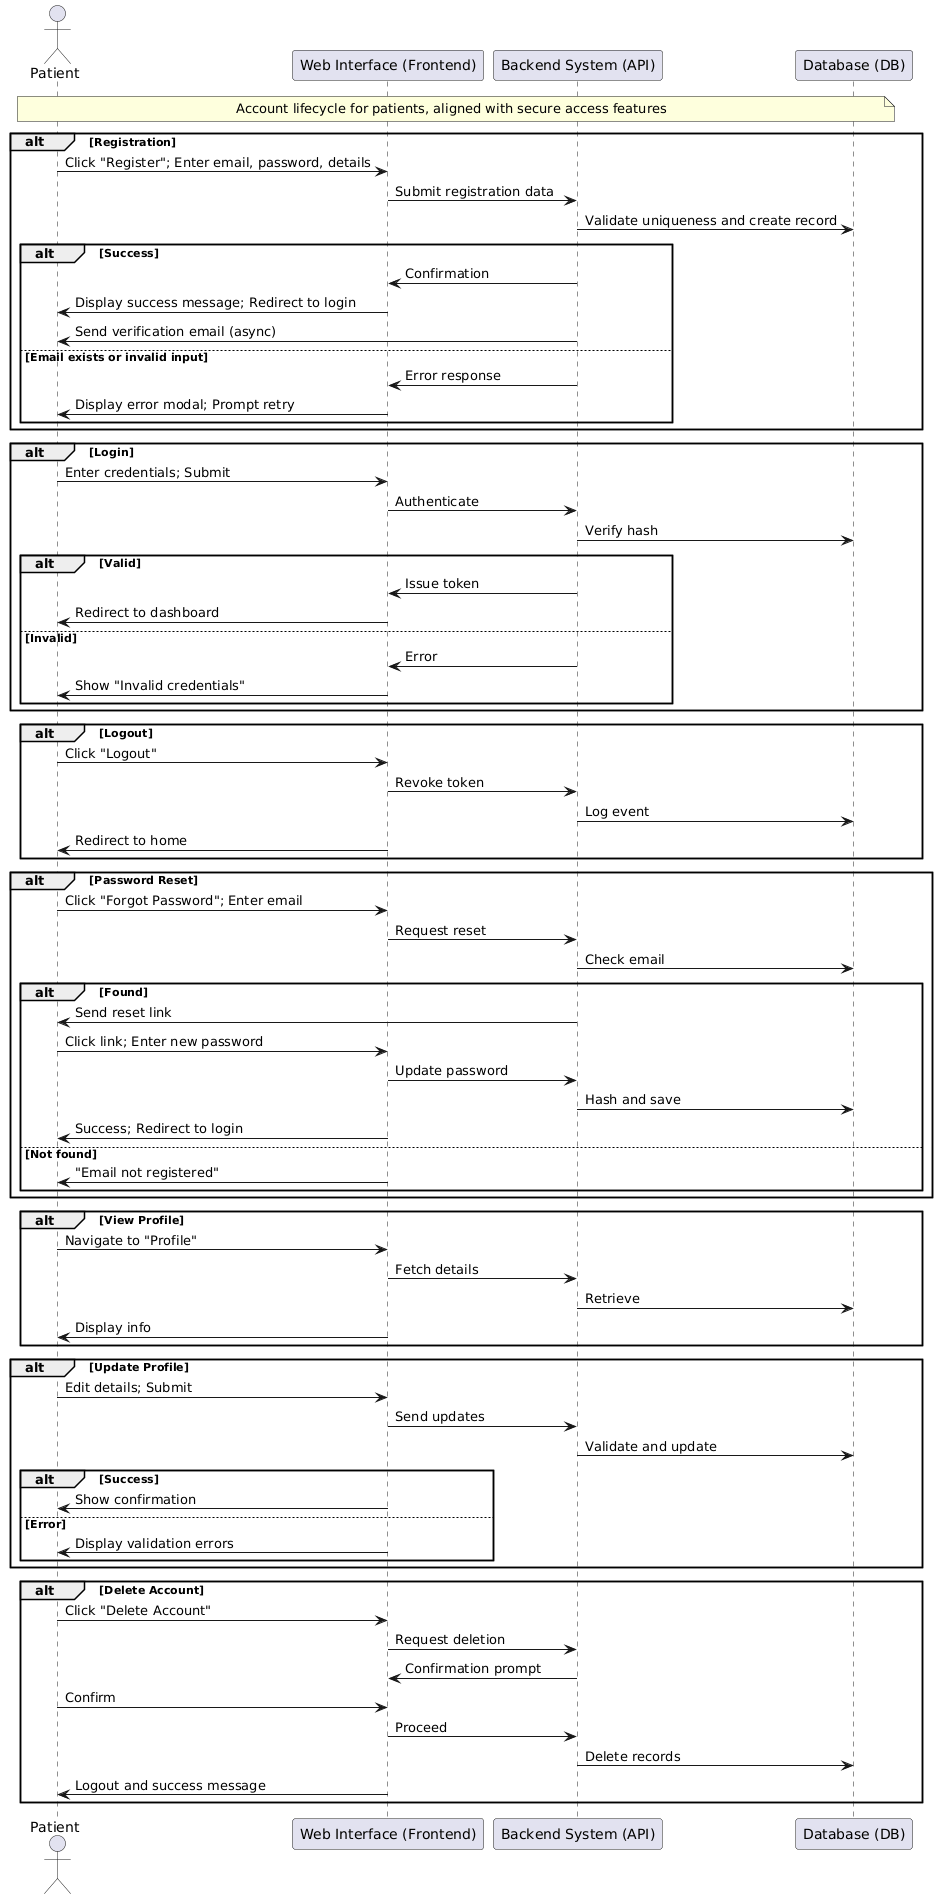

The diagram above was rendered by PlantUML. Its source (embedded in the PNG):
@startuml
actor Patient
participant "Web Interface (Frontend)" as UI
participant "Backend System (API)" as Backend
participant "Database (DB)" as DB

note over Patient, DB: Account lifecycle for patients, aligned with secure access features

alt Registration
  Patient -> UI: Click "Register"; Enter email, password, details
  UI -> Backend: Submit registration data
  Backend -> DB: Validate uniqueness and create record
  alt Success
    Backend -> UI: Confirmation
    UI -> Patient: Display success message; Redirect to login
    Backend -> Patient: Send verification email (async)
  else Email exists or invalid input
    Backend -> UI: Error response
    UI -> Patient: Display error modal; Prompt retry
  end
end

alt Login
  Patient -> UI: Enter credentials; Submit
  UI -> Backend: Authenticate
  Backend -> DB: Verify hash
  alt Valid
    Backend -> UI: Issue token
    UI -> Patient: Redirect to dashboard
  else Invalid
    Backend -> UI: Error
    UI -> Patient: Show "Invalid credentials"
  end
end

alt Logout
  Patient -> UI: Click "Logout"
  UI -> Backend: Revoke token
  Backend -> DB: Log event
  UI -> Patient: Redirect to home
end

alt Password Reset
  Patient -> UI: Click "Forgot Password"; Enter email
  UI -> Backend: Request reset
  Backend -> DB: Check email
  alt Found
    Backend -> Patient: Send reset link
    Patient -> UI: Click link; Enter new password
    UI -> Backend: Update password
    Backend -> DB: Hash and save
    UI -> Patient: Success; Redirect to login
  else Not found
    UI -> Patient: "Email not registered"
  end
end

alt View Profile
  Patient -> UI: Navigate to "Profile"
  UI -> Backend: Fetch details
  Backend -> DB: Retrieve
  UI -> Patient: Display info
end

alt Update Profile
  Patient -> UI: Edit details; Submit
  UI -> Backend: Send updates
  Backend -> DB: Validate and update
  alt Success
    UI -> Patient: Show confirmation
  else Error
    UI -> Patient: Display validation errors
  end
end

alt Delete Account
  Patient -> UI: Click "Delete Account"
  UI -> Backend: Request deletion
  Backend -> UI: Confirmation prompt
  Patient -> UI: Confirm
  UI -> Backend: Proceed
  Backend -> DB: Delete records
  UI -> Patient: Logout and success message
end
@enduml